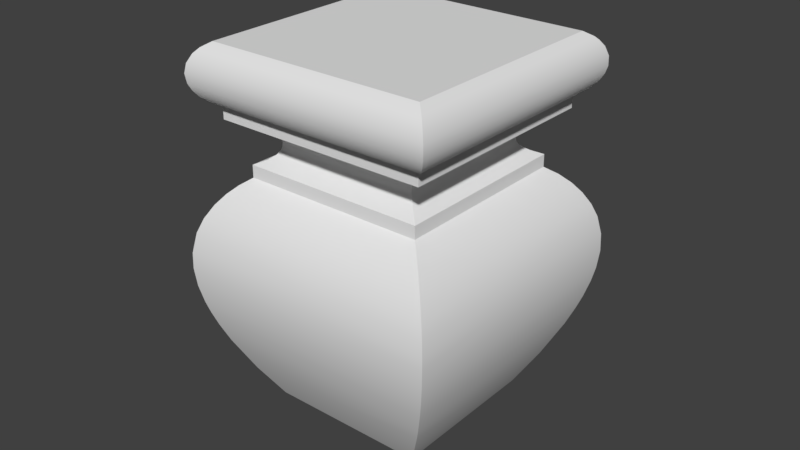 # Source: OWP_4203.blend  (saved by Blender 2.78.0; exported with 4.5.12 LTS)
import bpy
from mathutils import Matrix  # noqa: F401  (used for matrix-valued properties, if any)

bpy.ops.wm.read_factory_settings(use_empty=True)
scene = bpy.context.scene
scene.name = 'Scene'

# ---- collections
col_collection_1 = bpy.data.collections.new('Collection 1'); scene.collection.children.link(col_collection_1)

# ---- world
world_world = bpy.data.worlds.new('World'); scene.world = world_world
world_world.color = (0.05088, 0.05088, 0.05088)
world_world.use_sun_shadow = False
world_world.sun_shadow_jitter_overblur = 0.0
world_world.cycles.sampling_method = 'MANUAL'

# ---- meshes
me_owp_4203_3dsolid = bpy.data.meshes.new('OWP 4203 3dsolid')
me_owp_4203_3dsolid.from_pydata([(2.998, 0.6854, 3.074), (0.6854, 0.6854, 3.074), (2.998, 0.6854, 2.918), (0.6854, 0.6854, 2.918), (0.6854, 2.998, 2.918), (2.998, 2.998, 2.918), (0.5816, 3.102, 2.843), (3.238, 3.238, 2.707), (0.4828, 3.2, 2.75), (3.125, 3.125, 2.822), (0.3781, 3.305, 2.62), (3.418, 3.418, 2.421), (0.2904, 3.393, 2.474), (3.334, 3.334, 2.576), (3.478, 3.478, 2.259), (0.2127, 3.471, 2.289), (3.522, 3.522, 2.028), (0.1737, 3.51, 2.12), (0.1551, 3.528, 1.963), (3.506, 3.507, 1.569), (3.529, 3.53, 1.8), (0.1698, 3.514, 1.62), (0.1529, 3.53, 1.87), (3.414, 3.414, 1.182), (0.2228, 3.46, 1.344), (3.471, 3.471, 1.389), (3.36, 3.361, 1.024), (0.2816, 3.402, 1.143), (3.273, 3.273, 0.8034), (3.071, 3.071, 0.39), (0.444, 3.239, 0.7277), (0.3598, 3.324, 0.927), (0.8417, 2.842, 0.000271), (0.6325, 3.051, 0.3529), (2.842, 2.842, 0.000271), (0.4907, 0.4893, 3.622), (3.193, 0.4901, 3.622), (0.4901, 0.4901, 3.778), (3.193, 0.4901, 3.778), (3.296, 0.3872, 3.83), (3.362, 0.3226, 3.888), (0.3226, 0.3216, 3.888), (3.445, 0.2388, 4.04), (0.2388, 0.2388, 4.04), (3.411, 0.2728, 3.96), (3.458, 0.2255, 4.126), (0.2239, 0.2239, 4.155), (3.454, 0.2295, 4.213), (0.244, 0.2432, 4.269), (3.417, 0.2654, 4.323), (3.369, 0.3143, 4.395), (0.2957, 0.2959, 4.373), (3.329, 0.3544, 4.437), (0.3544, 0.3544, 4.437), (0.451, 0.451, 4.5), (3.232, 0.451, 4.5), (0.2728, 0.2728, 3.96), (0.3872, 0.3872, 3.83), (0.6901, 0.6894, 3.554), (3.024, 0.6598, 3.565), (0.8271, 0.8271, 3.485), (2.927, 0.7567, 3.524), (2.826, 0.8576, 3.461), (0.88, 0.8799, 3.439), (2.792, 0.8911, 3.426), (0.9131, 0.9133, 3.389), (2.771, 0.9121, 3.391), (0.9266, 0.9263, 3.333), (2.757, 0.9265, 3.334), (0.9239, 0.9241, 3.277), (2.759, 0.9239, 3.278), (0.9112, 0.911, 3.237), (2.77, 0.9133, 3.241), (0.8764, 0.8766, 3.186), (2.82, 0.863, 3.174), (2.794, 0.8892, 3.202), (0.8014, 0.8, 3.129), (2.886, 0.7993, 3.127), (3.232, 3.232, 4.5), (3.329, 3.329, 4.437), (0.451, 3.232, 4.5), (0.3544, 3.329, 4.437), (3.418, 3.417, 4.323), (0.2663, 3.418, 4.323), (3.369, 3.369, 4.395), (3.454, 3.454, 4.213), (0.2239, 3.459, 4.155), (3.456, 3.456, 4.097), (0.2388, 3.445, 4.04), (3.435, 3.435, 4.012), (3.397, 3.396, 3.934), (0.2873, 3.397, 3.934), (3.313, 3.313, 3.841), (0.3699, 3.313, 3.841), (3.193, 3.193, 3.778), (0.4901, 3.193, 3.778), (0.2365, 3.447, 4.241), (0.3143, 3.369, 4.395), (0.8417, 0.8417, 0.000271), (2.842, 0.8417, 0.000271), (3.033, 0.6506, 0.3198), (0.6115, 0.6119, 0.3907), (3.239, 0.444, 0.7277), (1.941, 0.5141, 0.5792), (3.311, 0.3721, 0.8954), (0.4111, 0.4109, 0.8017), (3.477, 0.2068, 1.412), (0.2634, 0.2633, 1.201), (3.416, 0.2669, 1.187), (1.941, 0.1989, 1.45), (0.2229, 0.2234, 1.344), (0.3219, 0.3224, 1.025), (3.53, 0.1529, 1.87), (1.941, 0.162, 1.687), (3.518, 0.1656, 1.651), (1.941, 0.1538, 1.923), (0.1538, 0.1541, 1.8), (0.1766, 0.177, 1.569), (3.5, 0.1838, 2.179), (1.941, 0.18, 2.154), (3.525, 0.158, 1.995), (1.941, 0.2462, 2.377), (0.2052, 0.2057, 2.259), (0.1581, 0.1584, 2.003), (3.456, 0.2273, 2.327), (3.306, 0.3775, 2.619), (1.941, 0.3555, 2.586), (3.387, 0.296, 2.484), (3.212, 0.4711, 2.736), (1.941, 0.5039, 2.771), (0.4685, 0.4683, 2.734), (0.3655, 0.3656, 2.602), (0.273, 0.2736, 2.439), (3.109, 0.5743, 2.836), (0.5668, 0.567, 2.83), (2.998, 2.998, 3.074), (0.6855, 2.998, 3.073), (3.193, 3.193, 3.621), (0.4902, 3.193, 3.622), (3.014, 3.014, 3.563), (1.941, 2.976, 3.547), (2.891, 2.892, 3.506), (2.84, 2.839, 3.472), (0.7821, 2.901, 3.511), (0.7014, 2.982, 3.549), (2.796, 2.797, 3.432), (0.8718, 2.811, 3.448), (0.904, 2.78, 3.408), (2.771, 2.771, 3.391), (2.756, 2.756, 3.327), (0.9248, 2.759, 3.346), (2.761, 2.761, 3.271), (2.772, 2.772, 3.238), (0.916, 2.767, 3.249), (0.9259, 2.757, 3.293), (2.831, 2.831, 3.165), (0.8832, 2.8, 3.193), (2.795, 2.795, 3.201), (2.89, 2.891, 3.125), (0.7992, 2.884, 3.129), (3.179, 1.503, 2.771), (3.328, 1.503, 2.586), (3.437, 1.503, 2.377), (3.503, 1.503, 2.154), (3.53, 1.503, 1.923), (3.169, 1.503, 0.5792), (0.1731, 1.503, 2.116)], [], [(0, 1, 2), (1, 3, 2), (4, 5, 6), (7, 8, 9), (8, 7, 10), (8, 6, 9), (11, 12, 13), (12, 11, 14), (12, 14, 15), (12, 10, 13), (16, 17, 14), (17, 16, 18), (17, 15, 14), (20, 19, 21), (20, 21, 22), (20, 22, 18), (23, 24, 25), (24, 23, 26), (24, 26, 27), (24, 19, 25), (28, 29, 30), (28, 30, 31), (28, 31, 26), (32, 33, 34), (34, 33, 29), (31, 27, 26), (24, 21, 19), (33, 30, 29), (16, 20, 18), (7, 13, 10), (5, 9, 6), (35, 36, 37), (38, 37, 36), (38, 39, 37), (40, 41, 39), (42, 43, 44), (45, 46, 42), (45, 47, 46), (47, 49, 48), (50, 51, 49), (50, 52, 51), (51, 52, 53), (54, 53, 55), (55, 53, 52), (51, 48, 49), (48, 46, 47), (46, 43, 42), (43, 56, 44), (56, 41, 44), (44, 41, 40), (41, 57, 39), (57, 37, 39), (58, 59, 35), (59, 36, 35), (60, 61, 58), (61, 60, 62), (63, 62, 60), (62, 63, 64), (66, 64, 65), (67, 68, 65), (69, 71, 70), (70, 71, 72), (70, 68, 69), (74, 73, 77), (74, 75, 73), (0, 77, 1), (1, 77, 76), (75, 72, 71), (75, 71, 73), (68, 66, 65), (61, 59, 58), (73, 76, 77), (67, 69, 68), (63, 65, 64), (78, 79, 80), (80, 79, 81), (82, 83, 84), (85, 87, 86), (87, 89, 88), (90, 91, 89), (92, 94, 93), (94, 95, 93), (93, 91, 92), (92, 91, 90), (91, 88, 89), (88, 86, 87), (86, 96, 85), (96, 83, 85), (85, 83, 82), (83, 97, 84), (97, 81, 84), (84, 81, 79), (98, 99, 100), (98, 100, 101), (102, 103, 100), (103, 102, 104), (103, 104, 105), (103, 105, 101), (103, 101, 100), (106, 107, 108), (107, 106, 109), (107, 109, 110), (107, 111, 104), (107, 104, 108), (112, 113, 114), (113, 112, 115), (113, 115, 116), (113, 116, 117), (113, 117, 109), (113, 109, 114), (118, 119, 120), (119, 118, 121), (119, 121, 122), (119, 122, 123), (119, 123, 115), (119, 115, 120), (118, 124, 121), (125, 126, 127), (125, 128, 126), (126, 128, 129), (126, 129, 130), (126, 130, 131), (126, 131, 132), (126, 132, 121), (126, 121, 127), (128, 133, 129), (133, 2, 129), (2, 3, 129), (3, 134, 129), (132, 122, 121), (123, 116, 115), (117, 110, 109), (111, 105, 104), (124, 127, 121), (134, 130, 129), (112, 120, 115), (106, 114, 109), (5, 4, 135), (4, 136, 135), (137, 139, 138), (139, 141, 140), (140, 141, 142), (140, 142, 143), (140, 143, 144), (140, 144, 139), (145, 146, 142), (146, 145, 147), (150, 148, 149), (151, 152, 153), (151, 153, 154), (151, 154, 149), (155, 156, 157), (155, 158, 159), (155, 159, 156), (135, 136, 158), (153, 152, 156), (154, 150, 149), (150, 147, 148), (146, 143, 142), (144, 138, 139), (159, 158, 136), (148, 147, 145), (156, 152, 157), (95, 94, 138), (94, 137, 138), (5, 2, 160), (5, 160, 9), (2, 133, 160), (125, 161, 128), (125, 127, 161), (161, 127, 162), (161, 162, 11), (161, 11, 13), (161, 13, 7), (161, 7, 160), (161, 160, 128), (127, 124, 162), (118, 120, 163), (163, 120, 164), (163, 164, 16), (163, 16, 14), (163, 14, 162), (163, 162, 118), (114, 106, 19), (114, 19, 20), (114, 20, 164), (114, 164, 112), (108, 104, 26), (108, 26, 23), (108, 23, 25), (108, 25, 106), (100, 165, 102), (165, 100, 29), (165, 29, 28), (165, 28, 104), (165, 104, 102), (99, 34, 100), (28, 26, 104), (25, 19, 106), (20, 16, 164), (14, 11, 162), (7, 9, 160), (34, 29, 100), (120, 112, 164), (124, 118, 162), (133, 128, 160), (98, 32, 99), (32, 34, 99), (1, 136, 3), (136, 4, 3), (138, 35, 95), (35, 37, 95), (37, 57, 95), (41, 93, 57), (93, 41, 91), (43, 88, 56), (46, 86, 43), (48, 96, 46), (96, 48, 83), (51, 53, 97), (97, 53, 81), (80, 81, 54), (54, 81, 53), (97, 83, 51), (51, 83, 48), (96, 86, 46), (86, 88, 43), (88, 91, 56), (56, 91, 41), (93, 95, 57), (138, 144, 35), (35, 144, 58), (146, 60, 143), (147, 65, 63), (147, 63, 146), (150, 65, 147), (65, 150, 67), (154, 67, 150), (67, 154, 69), (154, 153, 69), (156, 71, 153), (71, 156, 73), (71, 69, 153), (159, 76, 156), (136, 76, 159), (136, 1, 76), (63, 60, 146), (58, 144, 60), (76, 73, 156), (144, 143, 60), (55, 78, 54), (78, 80, 54), (55, 52, 78), (78, 52, 79), (49, 82, 50), (47, 45, 85), (42, 87, 45), (44, 90, 42), (44, 40, 90), (39, 92, 40), (39, 38, 92), (38, 94, 92), (92, 90, 40), (90, 89, 42), (89, 87, 42), (87, 85, 45), (85, 82, 47), (47, 82, 49), (82, 84, 50), (84, 79, 50), (50, 79, 52), (137, 94, 36), (94, 38, 36), (59, 139, 36), (62, 142, 141), (62, 141, 61), (66, 145, 64), (145, 66, 148), (145, 62, 64), (66, 68, 149), (66, 149, 148), (70, 149, 68), (72, 75, 157), (72, 157, 152), (72, 152, 70), (0, 135, 77), (155, 74, 158), (152, 151, 70), (151, 149, 70), (145, 142, 62), (141, 139, 59), (141, 59, 61), (36, 139, 137), (155, 157, 74), (135, 158, 77), (75, 74, 157), (158, 74, 77), (2, 5, 0), (5, 135, 0), (101, 105, 30), (101, 30, 33), (101, 33, 98), (111, 107, 110), (111, 110, 27), (111, 27, 31), (111, 31, 105), (117, 116, 21), (117, 21, 24), (117, 24, 110), (123, 166, 18), (123, 18, 22), (123, 22, 116), (122, 132, 15), (122, 15, 166), (131, 130, 8), (131, 8, 10), (131, 10, 12), (131, 12, 132), (3, 4, 134), (4, 6, 134), (134, 6, 130), (12, 15, 132), (15, 17, 166), (17, 18, 166), (22, 21, 116), (24, 27, 110), (31, 30, 105), (33, 32, 98), (8, 130, 6), (123, 122, 166)])
me_owp_4203_3dsolid.polygons.foreach_set('use_smooth', [True] * 330)
_uv = me_owp_4203_3dsolid.uv_layers.new(name='UVMap')
_uv.uv.foreach_set('vector', [0.9669, 1.235e-07, 0.9669, 0.2397, 0.9526, 0.0, 0.9669, 0.2397, 0.9526, 0.2397, 0.9526, 0.0, 0.747, 0.6912, 0.5343, 0.6899, 0.7566, 0.6804, 0.2482, 0.322, 0.259, 0.03666, 0.259, 0.3106, 0.259, 0.03666, 0.2482, 0.322, 0.2473, 0.02546, 0.7657, 0.6703, 0.7566, 0.6804, 0.5226, 0.6766, 0.2215, 0.3398, 0.2342, 0.01596, 0.2359, 0.3316, 0.2342, 0.01596, 0.2215, 0.3398, 0.2065, 0.3455, 0.2342, 0.01596, 0.2065, 0.3455, 0.2175, 0.007385, 0.2342, 0.01596, 0.2473, 0.02546, 0.2359, 0.3316, 0.1852, 0.3495, 0.202, 0.002871, 0.2065, 0.3455, 0.202, 0.002871, 0.1852, 0.3495, 0.1877, 0.0004966, 0.202, 0.002871, 0.2175, 0.007385, 0.2065, 0.3455, 0.1642, 0.3496, 0.143, 0.3465, 0.1561, 0.00105, 0.1642, 0.3496, 0.1561, 0.00105, 0.1791, 0.0, 0.1642, 0.3496, 0.1791, 0.0, 0.1877, 0.0004966, 0.1076, 0.3359, 0.1306, 0.005761, 0.1266, 0.3424, 0.1306, 0.005761, 0.1076, 0.3359, 0.09319, 0.3299, 0.1306, 0.005761, 0.09319, 0.3299, 0.1119, 0.01128, 0.1306, 0.005761, 0.143, 0.3465, 0.1266, 0.3424, 0.07305, 0.3202, 0.03542, 0.2981, 0.07318, 0.02693, 0.07305, 0.3202, 0.07318, 0.02693, 0.09177, 0.01877, 0.07305, 0.3202, 0.09177, 0.01877, 0.09319, 0.3299, 0.005024, 0.06606, 0.03811, 0.04539, 0.0, 0.2732, 0.0, 0.2732, 0.03811, 0.04539, 0.03542, 0.2981, 0.09177, 0.01877, 0.1119, 0.01128, 0.09319, 0.3299, 0.1306, 0.005761, 0.1561, 0.00105, 0.143, 0.3465, 0.03811, 0.04539, 0.07318, 0.02693, 0.03542, 0.2981, 0.1852, 0.3495, 0.1642, 0.3496, 0.1877, 0.0004966, 0.2482, 0.322, 0.2359, 0.3316, 0.2473, 0.02546, 0.5343, 0.6899, 0.5226, 0.6766, 0.7566, 0.6804, 0.9045, 0.35, 0.9045, 0.6301, 0.8902, 0.3499, 0.8902, 0.6301, 0.8902, 0.3499, 0.9045, 0.6301, 0.7721, 0.3676, 0.7815, 0.3568, 0.7721, 0.6477, 0.7872, 0.3499, 0.7872, 0.6649, 0.7815, 0.3568, 0.9858, 0.9986, 0.9858, 0.6664, 0.9933, 0.9951, 0.9779, 1.0, 0.9752, 0.6649, 0.9858, 0.9986, 0.9779, 1.0, 0.9699, 0.9996, 0.9752, 0.6649, 0.9699, 0.9996, 0.9599, 0.9958, 0.9647, 0.6669, 0.9534, 0.9908, 0.9554, 0.6723, 0.9599, 0.9958, 0.9534, 0.9908, 0.9496, 0.9866, 0.9554, 0.6723, 0.9554, 0.6723, 0.9496, 0.9866, 0.9496, 0.6784, 0.5235, 0.2982, 0.5146, 0.3083, 0.5235, 0.01, 0.5235, 0.01, 0.5146, 0.3083, 0.5146, 1.112e-06, 0.9554, 0.6723, 0.9647, 0.6669, 0.9599, 0.9958, 0.9647, 0.6669, 0.9752, 0.6649, 0.9699, 0.9996, 0.9752, 0.6649, 0.9858, 0.6664, 0.9858, 0.9986, 0.9858, 0.6664, 0.9933, 0.6699, 0.9933, 0.9951, 0.9933, 0.6699, 1.0, 0.6751, 0.9933, 0.9951, 0.9933, 0.9951, 1.0, 0.6751, 1.0, 0.99, 0.7872, 0.6649, 0.7814, 0.6583, 0.7815, 0.3568, 0.7814, 0.6583, 0.7721, 0.6477, 0.7815, 0.3568, 0.01829, 0.9591, 0.2329, 0.9622, 4.614e-05, 0.9796, 0.2329, 0.9622, 0.2486, 0.9796, 4.614e-05, 0.9796, 0.03079, 0.9451, 0.2239, 0.9523, 0.01829, 0.9591, 0.2239, 0.9523, 0.03079, 0.9451, 0.2146, 0.9421, 0.03559, 0.9397, 0.2146, 0.9421, 0.03079, 0.9451, 0.4717, 0.9017, 0.4748, 0.7001, 0.475, 0.8983, 0.4783, 0.8961, 0.475, 0.8983, 0.4794, 0.7036, 0.4847, 0.705, 0.4836, 0.8947, 0.4794, 0.7036, 0.4898, 0.7047, 0.4934, 0.7035, 0.4888, 0.895, 0.4888, 0.895, 0.4934, 0.7035, 0.4921, 0.8961, 0.4888, 0.895, 0.4836, 0.8947, 0.4898, 0.7047, 0.4553, 0.7183, 0.2765, 0.7197, 0.4614, 0.7117, 0.498, 0.9013, 0.4956, 0.8986, 0.498, 0.6999, 0.4717, 0.6999, 0.4614, 0.7117, 0.259, 0.6999, 0.259, 0.6999, 0.4614, 0.7117, 0.2696, 0.7117, 0.4956, 0.8986, 0.4921, 0.8961, 0.4934, 0.7035, 0.4956, 0.8986, 0.4934, 0.7035, 0.498, 0.6999, 0.4836, 0.8947, 0.4783, 0.8961, 0.4794, 0.7036, 0.2239, 0.9523, 0.2329, 0.9622, 0.01829, 0.9591, 0.2765, 0.7197, 0.2696, 0.7117, 0.4614, 0.7117, 0.4847, 0.705, 0.4898, 0.7047, 0.4836, 0.8947, 0.4748, 0.7001, 0.4794, 0.7036, 0.475, 0.8983, 0.7793, 0.01, 0.7882, 0.0, 0.7793, 0.2982, 0.7793, 0.2982, 0.7882, 0.0, 0.7882, 0.3083, 0.8874, 0.331, 0.8874, 0.004387, 0.894, 0.3259, 0.8773, 0.3347, 0.8666, 0.335, 0.8719, 0.0, 0.8666, 0.335, 0.8588, 0.3327, 0.8613, 0.001543, 0.8516, 0.3288, 0.8516, 0.006567, 0.8588, 0.3327, 0.5124, 0.3551, 0.5236, 0.3676, 0.5124, 0.6601, 0.5236, 0.3676, 0.5235, 0.6477, 0.5124, 0.6601, 0.843, 0.01513, 0.8516, 0.006567, 0.843, 0.3201, 0.843, 0.3201, 0.8516, 0.006567, 0.8516, 0.3288, 0.8516, 0.006567, 0.8613, 0.001543, 0.8588, 0.3327, 0.8613, 0.001543, 0.8719, 0.0, 0.8666, 0.335, 0.8719, 0.0, 0.8798, 0.001298, 0.8773, 0.3347, 0.8798, 0.001298, 0.8874, 0.004387, 0.8773, 0.3347, 0.8773, 0.3347, 0.8874, 0.004387, 0.8874, 0.331, 0.8874, 0.004387, 0.894, 0.009362, 0.894, 0.3259, 0.894, 0.009362, 0.8978, 0.01352, 0.894, 0.3259, 0.894, 0.3259, 0.8978, 0.01352, 0.8978, 0.3218, 0.5146, 0.07128, 0.5146, 0.2785, 0.4847, 0.2983, 0.5146, 0.07128, 0.4847, 0.2983, 0.4781, 0.04743, 0.4467, 0.3198, 0.4605, 0.1852, 0.4847, 0.2983, 0.4605, 0.1852, 0.4467, 0.3198, 0.431, 0.3272, 0.4605, 0.1852, 0.431, 0.3272, 0.4398, 0.02666, 0.4605, 0.1852, 0.4398, 0.02666, 0.4781, 0.04743, 0.4605, 0.1852, 0.4781, 0.04743, 0.4847, 0.2983, 0.3831, 0.3444, 0.4026, 0.01136, 0.4039, 0.3381, 0.4026, 0.01136, 0.3831, 0.3444, 0.3795, 0.1852, 0.4026, 0.01136, 0.3795, 0.1852, 0.3894, 0.007163, 0.4026, 0.01136, 0.4189, 0.01743, 0.431, 0.3272, 0.4026, 0.01136, 0.431, 0.3272, 0.4039, 0.3381, 0.3409, 0.3499, 0.3577, 0.1852, 0.361, 0.3486, 0.3577, 0.1852, 0.3409, 0.3499, 0.336, 0.1852, 0.3577, 0.1852, 0.336, 0.1852, 0.3473, 0.0, 0.3577, 0.1852, 0.3473, 0.0, 0.3686, 0.002368, 0.3577, 0.1852, 0.3686, 0.002368, 0.3795, 0.1852, 0.3577, 0.1852, 0.3795, 0.1852, 0.361, 0.3486, 0.3125, 0.3467, 0.3148, 0.1852, 0.3294, 0.3494, 0.3148, 0.1852, 0.3125, 0.3467, 0.2945, 0.1852, 0.3148, 0.1852, 0.2945, 0.1852, 0.3052, 0.005329, 0.3148, 0.1852, 0.3052, 0.005329, 0.3286, 0.0004493, 0.3148, 0.1852, 0.3286, 0.0004493, 0.336, 0.1852, 0.3148, 0.1852, 0.336, 0.1852, 0.3294, 0.3494, 0.3125, 0.3467, 0.299, 0.3422, 0.2945, 0.1852, 0.2726, 0.3267, 0.2755, 0.1852, 0.2847, 0.3351, 0.2726, 0.3267, 0.2621, 0.317, 0.2755, 0.1852, 0.2755, 0.1852, 0.2621, 0.317, 0.259, 0.1852, 0.2755, 0.1852, 0.259, 0.1852, 0.2622, 0.03261, 0.2755, 0.1852, 0.2622, 0.03261, 0.2741, 0.02194, 0.2755, 0.1852, 0.2741, 0.02194, 0.2888, 0.01235, 0.2755, 0.1852, 0.2888, 0.01235, 0.2945, 0.1852, 0.2755, 0.1852, 0.2945, 0.1852, 0.2847, 0.3351, 0.5134, 0.9516, 0.5229, 0.941, 0.6303, 0.9489, 0.5229, 0.941, 0.5332, 0.9295, 0.6303, 0.9489, 0.5332, 0.9295, 0.7459, 0.9308, 0.6303, 0.9489, 0.7459, 0.9308, 0.7567, 0.9431, 0.6303, 0.9489, 0.2888, 0.01235, 0.3052, 0.005329, 0.2945, 0.1852, 0.3286, 0.0004493, 0.3473, 0.0, 0.336, 0.1852, 0.3686, 0.002368, 0.3894, 0.007163, 0.3795, 0.1852, 0.4189, 0.01743, 0.4398, 0.02666, 0.431, 0.3272, 0.299, 0.3422, 0.2847, 0.3351, 0.2945, 0.1852, 0.7567, 0.9431, 0.7657, 0.9534, 0.6303, 0.9489, 0.3409, 0.3499, 0.3294, 0.3494, 0.336, 0.1852, 0.3831, 0.3444, 0.361, 0.3486, 0.3795, 0.1852, 0.9332, 0.3499, 0.9332, 0.5896, 0.9188, 0.3499, 0.9332, 0.5896, 0.919, 0.5896, 0.9188, 0.3499, 0.2486, 0.6996, 0.232, 0.7184, 0.0, 0.6995, 0.232, 0.7184, 0.2207, 0.7312, 0.1333, 0.7223, 0.1333, 0.7223, 0.2207, 0.7312, 0.2159, 0.7368, 0.1333, 0.7223, 0.2159, 0.7368, 0.02668, 0.7301, 0.1333, 0.7223, 0.02668, 0.7301, 0.01932, 0.7217, 0.1333, 0.7223, 0.01932, 0.7217, 0.232, 0.7184, 0.2118, 0.7413, 0.03484, 0.7396, 0.2159, 0.7368, 0.8147, 0.5534, 0.8136, 0.3539, 0.8183, 0.55, 0.824, 0.5478, 0.8174, 0.3565, 0.8233, 0.358, 0.8284, 0.3574, 0.8315, 0.3562, 0.8329, 0.5485, 0.8284, 0.3574, 0.8329, 0.5485, 0.8289, 0.5476, 0.8284, 0.3574, 0.8289, 0.5476, 0.8233, 0.358, 0.8381, 0.3499, 0.8381, 0.5518, 0.8348, 0.3537, 0.4564, 0.9222, 0.4618, 0.9284, 0.2694, 0.9277, 0.4564, 0.9222, 0.2694, 0.9277, 0.2772, 0.919, 0.4717, 0.9395, 0.259, 0.9395, 0.4618, 0.9284, 0.8329, 0.5485, 0.8315, 0.3562, 0.8381, 0.5518, 0.8289, 0.5476, 0.824, 0.5478, 0.8233, 0.358, 0.824, 0.5478, 0.8183, 0.55, 0.8174, 0.3565, 0.03484, 0.7396, 0.02668, 0.7301, 0.2159, 0.7368, 0.01932, 0.7217, 0.0, 0.6995, 0.232, 0.7184, 0.2694, 0.9277, 0.4618, 0.9284, 0.259, 0.9395, 0.8174, 0.3565, 0.8183, 0.55, 0.8136, 0.3539, 0.8381, 0.5518, 0.8315, 0.3562, 0.8348, 0.3537, 0.8758, 0.3499, 0.8758, 0.6301, 0.8615, 0.35, 0.8758, 0.6301, 0.8615, 0.6301, 0.8615, 0.35, 0.5343, 0.6899, 0.5332, 0.9295, 0.5169, 0.8447, 0.5343, 0.6899, 0.5169, 0.8447, 0.5226, 0.6766, 0.5332, 0.9295, 0.5229, 0.941, 0.5169, 0.8447, 0.01367, 0.3729, 0.01661, 0.4895, 0.003105, 0.3826, 0.01367, 0.3729, 0.02581, 0.3644, 0.01661, 0.4895, 0.01661, 0.4895, 0.02581, 0.3644, 0.0356, 0.4895, 0.01661, 0.4895, 0.0356, 0.4895, 0.03155, 0.688, 0.01661, 0.4895, 0.03155, 0.688, 0.01752, 0.6793, 0.01661, 0.4895, 0.01752, 0.6793, 0.005721, 0.6693, 0.01661, 0.4895, 0.005721, 0.6693, 0.0, 0.4895, 0.01661, 0.4895, 0.0, 0.4895, 0.003105, 0.3826, 0.02581, 0.3644, 0.04013, 0.3573, 0.0356, 0.4895, 0.05358, 0.3528, 0.0705, 0.3501, 0.05592, 0.4895, 0.05592, 0.4895, 0.0705, 0.3501, 0.07708, 0.4895, 0.05592, 0.4895, 0.07708, 0.4895, 0.06744, 0.6988, 0.05592, 0.4895, 0.06744, 0.6988, 0.04629, 0.6942, 0.05592, 0.4895, 0.04629, 0.6942, 0.0356, 0.4895, 0.05592, 0.4895, 0.0356, 0.4895, 0.05358, 0.3528, 0.1021, 0.3509, 0.1242, 0.3552, 0.1097, 0.6971, 0.1021, 0.3509, 0.1097, 0.6971, 0.08841, 0.6995, 0.1021, 0.3509, 0.08841, 0.6995, 0.07708, 0.4895, 0.1021, 0.3509, 0.07708, 0.4895, 0.08198, 0.3496, 0.145, 0.3614, 0.1721, 0.3723, 0.1602, 0.682, 0.145, 0.3614, 0.1602, 0.682, 0.1455, 0.6875, 0.145, 0.3614, 0.1455, 0.6875, 0.1263, 0.6934, 0.145, 0.3614, 0.1263, 0.6934, 0.1242, 0.3552, 0.2257, 0.4012, 0.2016, 0.4895, 0.1877, 0.3798, 0.2016, 0.4895, 0.2257, 0.4012, 0.2192, 0.652, 0.2016, 0.4895, 0.2192, 0.652, 0.1807, 0.6729, 0.2016, 0.4895, 0.1807, 0.6729, 0.1721, 0.3723, 0.2016, 0.4895, 0.1721, 0.3723, 0.1877, 0.3798, 0.2556, 0.421, 0.2556, 0.6282, 0.2257, 0.4012, 0.1807, 0.6729, 0.1602, 0.682, 0.1721, 0.3723, 0.1263, 0.6934, 0.1097, 0.6971, 0.1242, 0.3552, 0.08841, 0.6995, 0.06744, 0.6988, 0.07708, 0.4895, 0.04629, 0.6942, 0.03155, 0.688, 0.0356, 0.4895, 0.5124, 0.6649, 0.5226, 0.6766, 0.5169, 0.8447, 0.2556, 0.6282, 0.2192, 0.652, 0.2257, 0.4012, 0.0705, 0.3501, 0.08198, 0.3496, 0.07708, 0.4895, 0.04013, 0.3573, 0.05358, 0.3528, 0.0356, 0.4895, 0.5229, 0.941, 0.5134, 0.9516, 0.5169, 0.8447, 0.9496, 0.8721, 0.7657, 0.8722, 0.9496, 0.6649, 0.7657, 0.8722, 0.7657, 0.665, 0.9496, 0.6649, 0.9332, 0.5896, 0.9333, 0.35, 0.9476, 0.5896, 0.9333, 0.35, 0.9476, 0.3499, 0.9476, 0.5896, 0.9045, 0.6302, 0.9045, 0.3499, 0.9188, 0.6302, 0.9045, 0.3499, 0.9188, 0.35, 0.9188, 0.6302, 0.7721, 0.6477, 0.7814, 0.6583, 0.5235, 0.6477, 0.7872, 0.6649, 0.5124, 0.6601, 0.7814, 0.6583, 0.7882, 0.3201, 0.7926, 0.01012, 0.7969, 0.3288, 0.8067, 0.001543, 0.8067, 0.3338, 0.7993, 0.005062, 0.8174, 0.0, 0.8174, 0.3353, 0.8067, 0.001543, 0.8278, 0.001993, 0.8252, 0.334, 0.8174, 0.0, 0.8252, 0.334, 0.8278, 0.001993, 0.8327, 0.331, 0.8372, 0.007451, 0.843, 0.01352, 0.8393, 0.3259, 0.8393, 0.3259, 0.843, 0.01352, 0.843, 0.3218, 0.7793, 0.2982, 0.7882, 0.3083, 0.5235, 0.2982, 0.5235, 0.2982, 0.7882, 0.3083, 0.5146, 0.3083, 0.8393, 0.3259, 0.8327, 0.331, 0.8372, 0.007451, 0.8372, 0.007451, 0.8327, 0.331, 0.8278, 0.001993, 0.8252, 0.334, 0.8174, 0.3353, 0.8174, 0.0, 0.8174, 0.3353, 0.8067, 0.3338, 0.8067, 0.001543, 0.8067, 0.3338, 0.7969, 0.3288, 0.7993, 0.005062, 0.7993, 0.005062, 0.7969, 0.3288, 0.7926, 0.01012, 0.5124, 0.6601, 0.5235, 0.6477, 0.7814, 0.6583, 0.0, 0.6995, 0.01932, 0.7217, 4.614e-05, 0.9796, 4.614e-05, 0.9796, 0.01932, 0.7217, 0.01829, 0.9591, 0.03484, 0.7396, 0.03079, 0.9451, 0.02668, 0.7301, 0.8417, 0.3533, 0.8428, 0.5467, 0.8382, 0.5501, 0.8417, 0.3533, 0.8382, 0.5501, 0.8381, 0.3499, 0.8475, 0.3554, 0.8428, 0.5467, 0.8417, 0.3533, 0.8428, 0.5467, 0.8475, 0.3554, 0.8481, 0.5453, 0.8524, 0.3556, 0.8481, 0.5453, 0.8475, 0.3554, 0.8481, 0.5453, 0.8524, 0.3556, 0.8532, 0.5456, 0.8524, 0.3556, 0.8564, 0.3546, 0.8532, 0.5456, 0.8615, 0.3512, 0.8568, 0.547, 0.8564, 0.3546, 0.8568, 0.547, 0.8615, 0.3512, 0.8615, 0.5506, 0.8568, 0.547, 0.8532, 0.5456, 0.8564, 0.3546, 0.2694, 0.9277, 0.2696, 0.7117, 0.2772, 0.919, 0.259, 0.9395, 0.2696, 0.7117, 0.2694, 0.9277, 0.259, 0.9395, 0.259, 0.6999, 0.2696, 0.7117, 0.03559, 0.9397, 0.03079, 0.9451, 0.03484, 0.7396, 0.01829, 0.9591, 0.01932, 0.7217, 0.03079, 0.9451, 0.2696, 0.7117, 0.2765, 0.7197, 0.2772, 0.919, 0.01932, 0.7217, 0.02668, 0.7301, 0.03079, 0.9451, 0.5235, 0.01, 0.7793, 0.01, 0.5235, 0.2982, 0.7793, 0.01, 0.7793, 0.2982, 0.5235, 0.2982, 0.5235, 0.01, 0.5146, 1.112e-06, 0.7793, 0.01, 0.7793, 0.01, 0.5146, 1.112e-06, 0.7882, 0.0, 0.9423, 0.3307, 0.9423, 0.004061, 0.9488, 0.3256, 0.9323, 0.3344, 0.9243, 0.3348, 0.9323, 0.000248, 0.9164, 0.3334, 0.9216, 0.0, 0.9243, 0.3348, 0.9089, 0.3299, 0.9065, 0.006241, 0.9164, 0.3334, 0.9089, 0.3299, 0.9022, 0.3248, 0.9065, 0.006241, 0.7815, 0.3568, 0.5124, 0.3551, 0.7872, 0.3499, 0.7815, 0.3568, 0.7721, 0.3676, 0.5124, 0.3551, 0.7721, 0.3676, 0.5236, 0.3676, 0.5124, 0.3551, 0.8978, 0.0148, 0.9065, 0.006241, 0.9022, 0.3248, 0.9065, 0.006241, 0.9138, 0.002252, 0.9164, 0.3334, 0.9138, 0.002252, 0.9216, 0.0, 0.9164, 0.3334, 0.9216, 0.0, 0.9323, 0.000248, 0.9243, 0.3348, 0.9323, 0.000248, 0.9423, 0.004061, 0.9323, 0.3344, 0.9323, 0.3344, 0.9423, 0.004061, 0.9423, 0.3307, 0.9423, 0.004061, 0.9488, 0.009034, 0.9488, 0.3256, 0.9488, 0.009034, 0.9526, 0.0132, 0.9488, 0.3256, 0.9488, 0.3256, 0.9526, 0.0132, 0.9526, 0.3214, 0.8902, 0.6301, 0.8758, 0.6301, 0.8902, 0.3499, 0.8758, 0.6301, 0.8758, 0.3499, 0.8902, 0.3499, 0.2329, 0.9622, 0.232, 0.7184, 0.2486, 0.9796, 0.2146, 0.9421, 0.2159, 0.7368, 0.2207, 0.7312, 0.2146, 0.9421, 0.2207, 0.7312, 0.2239, 0.9523, 0.7939, 0.3555, 0.7924, 0.5508, 0.7906, 0.3534, 0.7924, 0.5508, 0.7939, 0.3555, 0.7961, 0.5481, 0.7924, 0.5508, 0.7872, 0.3499, 0.7906, 0.3534, 0.7939, 0.3555, 0.7992, 0.3569, 0.8021, 0.5465, 0.7939, 0.3555, 0.8021, 0.5465, 0.7961, 0.5481, 0.8044, 0.3566, 0.8021, 0.5465, 0.7992, 0.3569, 0.8077, 0.3554, 0.8112, 0.3529, 0.8136, 0.5504, 0.8077, 0.3554, 0.8136, 0.5504, 0.8102, 0.548, 0.8077, 0.3554, 0.8102, 0.548, 0.8044, 0.3566, 0.4717, 0.6999, 0.4717, 0.9395, 0.4614, 0.7117, 0.4564, 0.9222, 0.4553, 0.7183, 0.4618, 0.9284, 0.8102, 0.548, 0.8072, 0.5469, 0.8044, 0.3566, 0.8072, 0.5469, 0.8021, 0.5465, 0.8044, 0.3566, 0.2118, 0.7413, 0.2159, 0.7368, 0.2146, 0.9421, 0.2207, 0.7312, 0.232, 0.7184, 0.2329, 0.9622, 0.2207, 0.7312, 0.2329, 0.9622, 0.2239, 0.9523, 0.2486, 0.9796, 0.232, 0.7184, 0.2486, 0.6996, 0.4564, 0.9222, 0.453, 0.9185, 0.4553, 0.7183, 0.4717, 0.9395, 0.4618, 0.9284, 0.4614, 0.7117, 0.8112, 0.3529, 0.8136, 0.3501, 0.8136, 0.5504, 0.4618, 0.9284, 0.4553, 0.7183, 0.4614, 0.7117, 0.9619, 0.3499, 0.9619, 0.5896, 0.9476, 0.3499, 0.9619, 0.5896, 0.9476, 0.5896, 0.9476, 0.3499, 0.2965, 0.3966, 0.3348, 0.376, 0.3265, 0.6691, 0.2965, 0.3966, 0.3265, 0.6691, 0.2917, 0.6493, 0.2965, 0.3966, 0.2917, 0.6493, 0.26, 0.4202, 0.3556, 0.3669, 0.3719, 0.3609, 0.3851, 0.3569, 0.3556, 0.3669, 0.3851, 0.3569, 0.365, 0.6861, 0.3556, 0.3669, 0.365, 0.6861, 0.3449, 0.6779, 0.3556, 0.3669, 0.3449, 0.6779, 0.3348, 0.376, 0.4059, 0.3522, 0.4272, 0.3499, 0.4089, 0.698, 0.4059, 0.3522, 0.4089, 0.698, 0.3835, 0.6923, 0.4059, 0.3522, 0.3835, 0.6923, 0.3851, 0.3569, 0.4459, 0.3505, 0.4556, 0.4899, 0.4406, 0.6997, 0.4459, 0.3505, 0.4406, 0.6997, 0.432, 0.6999, 0.4459, 0.3505, 0.432, 0.6999, 0.4272, 0.3499, 0.4693, 0.3555, 0.4857, 0.3627, 0.4704, 0.6939, 0.4693, 0.3555, 0.4704, 0.6939, 0.4556, 0.4899, 0.5005, 0.3723, 0.5124, 0.383, 0.5124, 0.6661, 0.5005, 0.3723, 0.5124, 0.6661, 0.5006, 0.6769, 0.5005, 0.3723, 0.5006, 0.6769, 0.4873, 0.6859, 0.5005, 0.3723, 0.4873, 0.6859, 0.4857, 0.3627, 0.7459, 0.9308, 0.747, 0.6912, 0.7567, 0.9431, 0.747, 0.6912, 0.7566, 0.6804, 0.7567, 0.9431, 0.7567, 0.9431, 0.7566, 0.6804, 0.7657, 0.9534, 0.4873, 0.6859, 0.4704, 0.6939, 0.4857, 0.3627, 0.4704, 0.6939, 0.4549, 0.6979, 0.4556, 0.4899, 0.4549, 0.6979, 0.4406, 0.6997, 0.4556, 0.4899, 0.432, 0.6999, 0.4089, 0.698, 0.4272, 0.3499, 0.3835, 0.6923, 0.365, 0.6861, 0.3851, 0.3569, 0.3449, 0.6779, 0.3265, 0.6691, 0.3348, 0.376, 0.2917, 0.6493, 0.259, 0.6274, 0.26, 0.4202, 0.7657, 0.6703, 0.7657, 0.9534, 0.7566, 0.6804, 0.4459, 0.3505, 0.4693, 0.3555, 0.4556, 0.4899])
me_owp_4203_3dsolid.materials.append(None)
me_owp_4203_3dsolid.use_remesh_preserve_volume = False
me_owp_4203_3dsolid.use_remesh_preserve_attributes = False
me_owp_4203_3dsolid.use_mirror_vertex_groups = False
me_owp_4203_3dsolid.update()

# ---- objects
ob_owp_4203 = bpy.data.objects.new('OWP 4203', me_owp_4203_3dsolid)

# ---- transforms, parenting, visibility, modifiers, constraints
ob_owp_4203.location = (0.0, 0.0, 0.0)
ob_owp_4203.scale = (0.0254, 0.0254, 0.0254)
ob_owp_4203.display_type = 'WIRE'
ob_owp_4203.lineart.crease_threshold = 0.0
_m = ob_owp_4203.modifiers.new('EdgeSplit', 'EDGE_SPLIT')

# ---- collection membership
col_collection_1.objects.link(ob_owp_4203)

# ---- scene / render settings (as saved in the file)
scene.frame_start = 1; scene.frame_end = 250; scene.frame_set(1)
scene.render.engine = 'CYCLES'
scene.render.resolution_percentage = 50
scene.render.dither_intensity = 0.0
scene.cycles.use_denoising = False
scene.cycles.samples = 128
scene.cycles.sampling_pattern = 'TABULATED_SOBOL'
scene.cycles.light_sampling_threshold = 0.0
scene.cycles.use_adaptive_sampling = False
scene.cycles.use_light_tree = False
scene.cycles.caustics_reflective = False
scene.cycles.caustics_refractive = False
scene.cycles.blur_glossy = 0.0
scene.cycles.max_bounces = 6
scene.cycles.sample_clamp_direct = 1.0
scene.cycles.sample_clamp_indirect = 1.0
scene.view_settings.view_transform = 'Standard'
bpy.context.view_layer.update()

# ---- added for rendering (the .blend has no active camera and no usable light): camera, sun
cam_auto = bpy.data.cameras.new('AutoCamera')
cam_auto.lens = 50.0
cam_auto.sensor_width = 36.0
cam_auto.clip_end = 1000.0
ob_auto_camera = bpy.data.objects.new('AutoCamera', cam_auto)
scene.collection.objects.link(ob_auto_camera)
ob_auto_camera.location = (0.231823, -0.175276, 0.205193)
ob_auto_camera.rotation_euler = (1.09748, -7.21219e-08, 0.694738)
scene.camera = ob_auto_camera
light_auto_sun = bpy.data.lights.new('AutoSun', 'SUN')
light_auto_sun.energy = 3.0
light_auto_sun.angle = 0.0523599
ob_auto_sun = bpy.data.objects.new('AutoSun', light_auto_sun)
scene.collection.objects.link(ob_auto_sun)
ob_auto_sun.rotation_euler = (0.872665, 0.174533, 0.523599)
bpy.context.view_layer.update()
